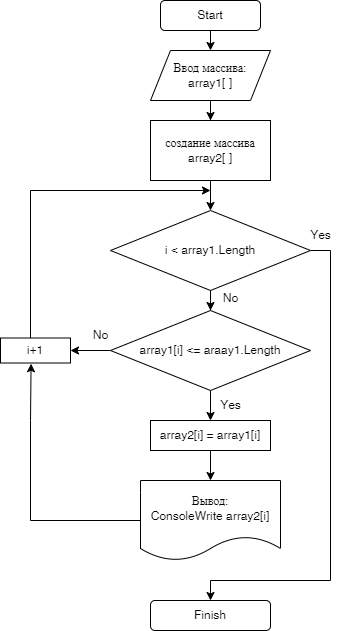

The diagram above was exported from draw.io. Its source (the exported page's mxGraphModel, read from the mxfile embedded in the PNG):
<mxGraphModel dx="1246" dy="624" grid="1" gridSize="10" guides="1" tooltips="1" connect="1" arrows="1" fold="1" page="1" pageScale="1" pageWidth="827" pageHeight="1169" math="0" shadow="0">
  <root>
    <mxCell id="0" />
    <mxCell id="1" parent="0" />
    <mxCell id="2" style="edgeStyle=orthogonalEdgeStyle;rounded=0;orthogonalLoop=1;jettySize=auto;html=1;exitX=0.5;exitY=1;exitDx=0;exitDy=0;entryX=0.5;entryY=0;entryDx=0;entryDy=0;" parent="1" source="3" target="5" edge="1">
      <mxGeometry relative="1" as="geometry" />
    </mxCell>
    <mxCell id="3" value="Start" style="rounded=1;whiteSpace=wrap;html=1;" parent="1" vertex="1">
      <mxGeometry x="330" y="10" width="100" height="30" as="geometry" />
    </mxCell>
    <mxCell id="4" style="edgeStyle=orthogonalEdgeStyle;rounded=0;orthogonalLoop=1;jettySize=auto;html=1;entryX=0.5;entryY=0;entryDx=0;entryDy=0;" parent="1" source="5" target="7" edge="1">
      <mxGeometry relative="1" as="geometry" />
    </mxCell>
    <mxCell id="5" value="Ввод массива:&lt;br&gt;array1[ ]" style="shape=parallelogram;perimeter=parallelogramPerimeter;whiteSpace=wrap;html=1;fixedSize=1;" parent="1" vertex="1">
      <mxGeometry x="320" y="60" width="120" height="50" as="geometry" />
    </mxCell>
    <mxCell id="6" style="edgeStyle=orthogonalEdgeStyle;rounded=0;orthogonalLoop=1;jettySize=auto;html=1;entryX=0.5;entryY=0;entryDx=0;entryDy=0;" parent="1" source="7" target="10" edge="1">
      <mxGeometry relative="1" as="geometry" />
    </mxCell>
    <mxCell id="7" value="создание массива array2[ ]" style="rounded=0;whiteSpace=wrap;html=1;" parent="1" vertex="1">
      <mxGeometry x="320" y="130" width="120" height="60" as="geometry" />
    </mxCell>
    <mxCell id="8" style="edgeStyle=orthogonalEdgeStyle;rounded=0;orthogonalLoop=1;jettySize=auto;html=1;entryX=0.5;entryY=0;entryDx=0;entryDy=0;" parent="1" source="10" target="14" edge="1">
      <mxGeometry relative="1" as="geometry" />
    </mxCell>
    <mxCell id="9" style="edgeStyle=orthogonalEdgeStyle;rounded=0;orthogonalLoop=1;jettySize=auto;html=1;entryX=0.5;entryY=0;entryDx=0;entryDy=0;" parent="1" source="10" target="11" edge="1">
      <mxGeometry relative="1" as="geometry">
        <mxPoint x="380" y="700" as="targetPoint" />
        <Array as="points">
          <mxPoint x="500" y="260" />
          <mxPoint x="500" y="590" />
          <mxPoint x="380" y="590" />
        </Array>
      </mxGeometry>
    </mxCell>
    <mxCell id="10" value="i &amp;lt; array1.Length" style="rhombus;whiteSpace=wrap;html=1;" parent="1" vertex="1">
      <mxGeometry x="280" y="220" width="200" height="80" as="geometry" />
    </mxCell>
    <mxCell id="11" value="Finish" style="rounded=1;whiteSpace=wrap;html=1;" parent="1" vertex="1">
      <mxGeometry x="320" y="610" width="120" height="30" as="geometry" />
    </mxCell>
    <mxCell id="12" style="edgeStyle=orthogonalEdgeStyle;rounded=0;orthogonalLoop=1;jettySize=auto;html=1;entryX=0.5;entryY=0;entryDx=0;entryDy=0;" parent="1" source="14" target="16" edge="1">
      <mxGeometry relative="1" as="geometry" />
    </mxCell>
    <mxCell id="13" style="edgeStyle=orthogonalEdgeStyle;rounded=0;orthogonalLoop=1;jettySize=auto;html=1;entryX=1;entryY=0.5;entryDx=0;entryDy=0;" parent="1" source="14" target="20" edge="1">
      <mxGeometry relative="1" as="geometry">
        <mxPoint x="250" y="420" as="targetPoint" />
      </mxGeometry>
    </mxCell>
    <mxCell id="14" value="array1[i] &amp;lt;= araay1.Length" style="rhombus;whiteSpace=wrap;html=1;" parent="1" vertex="1">
      <mxGeometry x="280" y="320" width="200" height="80" as="geometry" />
    </mxCell>
    <mxCell id="15" style="edgeStyle=orthogonalEdgeStyle;rounded=0;orthogonalLoop=1;jettySize=auto;html=1;entryX=0.5;entryY=0;entryDx=0;entryDy=0;" parent="1" source="16" target="18" edge="1">
      <mxGeometry relative="1" as="geometry" />
    </mxCell>
    <mxCell id="16" value="array2[i] = array1[i]" style="rounded=0;whiteSpace=wrap;html=1;" parent="1" vertex="1">
      <mxGeometry x="320" y="430" width="120" height="30" as="geometry" />
    </mxCell>
    <mxCell id="17" style="edgeStyle=orthogonalEdgeStyle;rounded=0;orthogonalLoop=1;jettySize=auto;html=1;entryX=0.437;entryY=1.028;entryDx=0;entryDy=0;entryPerimeter=0;" parent="1" source="18" target="20" edge="1">
      <mxGeometry relative="1" as="geometry">
        <mxPoint x="210" y="430" as="targetPoint" />
        <Array as="points">
          <mxPoint x="200" y="530" />
          <mxPoint x="200" y="430" />
          <mxPoint x="201" y="430" />
        </Array>
      </mxGeometry>
    </mxCell>
    <mxCell id="18" value="Вывод:&lt;br&gt;ConsoleWrite array2[i]" style="shape=document;whiteSpace=wrap;html=1;boundedLbl=1;" parent="1" vertex="1">
      <mxGeometry x="310" y="490" width="140" height="80" as="geometry" />
    </mxCell>
    <mxCell id="19" style="edgeStyle=orthogonalEdgeStyle;rounded=0;orthogonalLoop=1;jettySize=auto;html=1;" parent="1" source="20" edge="1">
      <mxGeometry relative="1" as="geometry">
        <mxPoint x="380" y="200" as="targetPoint" />
        <Array as="points">
          <mxPoint x="200" y="200" />
        </Array>
      </mxGeometry>
    </mxCell>
    <mxCell id="20" value="i+1" style="rounded=0;whiteSpace=wrap;html=1;" parent="1" vertex="1">
      <mxGeometry x="170" y="347.5" width="70" height="25" as="geometry" />
    </mxCell>
    <mxCell id="21" value="Yes" style="text;html=1;align=center;verticalAlign=middle;resizable=0;points=[];autosize=1;strokeColor=none;fillColor=none;" parent="1" vertex="1">
      <mxGeometry x="470" y="230" width="40" height="30" as="geometry" />
    </mxCell>
    <mxCell id="22" value="No" style="text;html=1;align=center;verticalAlign=middle;resizable=0;points=[];autosize=1;strokeColor=none;fillColor=none;" parent="1" vertex="1">
      <mxGeometry x="380" y="292.5" width="40" height="30" as="geometry" />
    </mxCell>
    <mxCell id="23" value="No" style="text;html=1;align=center;verticalAlign=middle;resizable=0;points=[];autosize=1;strokeColor=none;fillColor=none;" parent="1" vertex="1">
      <mxGeometry x="250" y="330" width="40" height="30" as="geometry" />
    </mxCell>
    <mxCell id="24" value="Yes" style="text;html=1;align=center;verticalAlign=middle;resizable=0;points=[];autosize=1;strokeColor=none;fillColor=none;" parent="1" vertex="1">
      <mxGeometry x="380" y="400" width="40" height="30" as="geometry" />
    </mxCell>
  </root>
</mxGraphModel>